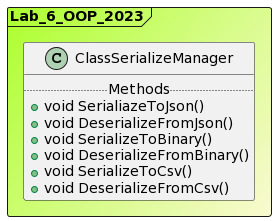

The diagram above was rendered by PlantUML. Its source (embedded in the PNG):
@startuml

Frame Lab_6_OOP_2023 #GreenYellow/LightGoldenRodYellow{
class ClassSerializeManager {
.. Methods ..
+void SerialiazeToJson()
+void DeserializeFromJson()
+void SerializeToBinary()
+void DeserializeFromBinary()
+void SerializeToCsv()
+void DeserializeFromCsv()
}
}
@enduml